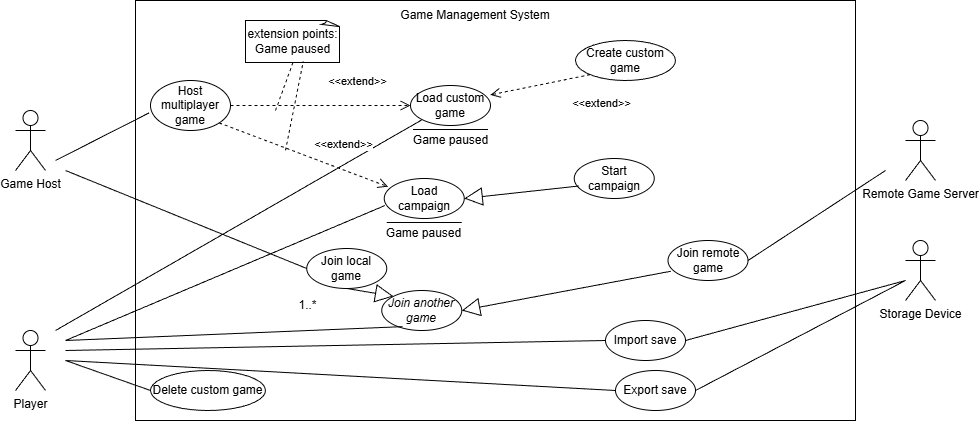

The diagram above was exported from draw.io. Its source (the exported page's mxGraphModel, read from the mxfile embedded in the PNG):
<mxGraphModel dx="639" dy="-160" grid="1" gridSize="10" guides="1" tooltips="1" connect="1" arrows="1" fold="1" page="1" pageScale="1" pageWidth="850" pageHeight="1100" math="0" shadow="0">
  <root>
    <mxCell id="0" />
    <mxCell id="1" parent="0" />
    <mxCell id="Nz_HC3wjI5ifT2Knz1dZ-49" value="" style="rounded=0;whiteSpace=wrap;html=1;" vertex="1" parent="1">
      <mxGeometry x="1020" y="1380" width="720" height="420" as="geometry" />
    </mxCell>
    <mxCell id="Nz_HC3wjI5ifT2Knz1dZ-50" value="Game Management System" style="text;html=1;whiteSpace=wrap;strokeColor=none;fillColor=none;align=center;verticalAlign=middle;rounded=0;" vertex="1" parent="1">
      <mxGeometry x="1230" y="1380" width="260" height="30" as="geometry" />
    </mxCell>
    <mxCell id="Nz_HC3wjI5ifT2Knz1dZ-52" value="Game Host" style="shape=umlActor;verticalLabelPosition=bottom;verticalAlign=top;html=1;" vertex="1" parent="1">
      <mxGeometry x="900" y="1490" width="30" height="60" as="geometry" />
    </mxCell>
    <mxCell id="Nz_HC3wjI5ifT2Knz1dZ-74" value="Player" style="shape=umlActor;verticalLabelPosition=bottom;verticalAlign=top;html=1;" vertex="1" parent="1">
      <mxGeometry x="900" y="1710" width="30" height="60" as="geometry" />
    </mxCell>
    <mxCell id="Nz_HC3wjI5ifT2Knz1dZ-78" value="Storage Device" style="shape=umlActor;verticalLabelPosition=bottom;verticalAlign=top;html=1;" vertex="1" parent="1">
      <mxGeometry x="1790" y="1620" width="30" height="60" as="geometry" />
    </mxCell>
    <mxCell id="Nz_HC3wjI5ifT2Knz1dZ-79" value="Delete custom game" style="ellipse;whiteSpace=wrap;html=1;" vertex="1" parent="1">
      <mxGeometry x="1035" y="1750" width="115" height="40" as="geometry" />
    </mxCell>
    <mxCell id="Nz_HC3wjI5ifT2Knz1dZ-80" value="Export save" style="ellipse;whiteSpace=wrap;html=1;" vertex="1" parent="1">
      <mxGeometry x="1500" y="1750" width="80" height="40" as="geometry" />
    </mxCell>
    <mxCell id="Nz_HC3wjI5ifT2Knz1dZ-81" value="Import save" style="ellipse;whiteSpace=wrap;html=1;" vertex="1" parent="1">
      <mxGeometry x="1490" y="1700" width="80" height="40" as="geometry" />
    </mxCell>
    <mxCell id="Nz_HC3wjI5ifT2Knz1dZ-83" value="" style="endArrow=none;html=1;rounded=0;entryX=1;entryY=0.5;entryDx=0;entryDy=0;" edge="1" parent="1" target="Nz_HC3wjI5ifT2Knz1dZ-81">
      <mxGeometry width="50" height="50" relative="1" as="geometry">
        <mxPoint x="1790" y="1660" as="sourcePoint" />
        <mxPoint x="1610" y="1999" as="targetPoint" />
      </mxGeometry>
    </mxCell>
    <mxCell id="Nz_HC3wjI5ifT2Knz1dZ-84" value="" style="endArrow=none;html=1;rounded=0;entryX=1;entryY=0.5;entryDx=0;entryDy=0;" edge="1" parent="1" target="Nz_HC3wjI5ifT2Knz1dZ-80">
      <mxGeometry width="50" height="50" relative="1" as="geometry">
        <mxPoint x="1790" y="1660" as="sourcePoint" />
        <mxPoint x="1500" y="1620" as="targetPoint" />
      </mxGeometry>
    </mxCell>
    <mxCell id="Nz_HC3wjI5ifT2Knz1dZ-85" value="Host multiplayer game" style="ellipse;whiteSpace=wrap;html=1;" vertex="1" parent="1">
      <mxGeometry x="1035" y="1460" width="80" height="50" as="geometry" />
    </mxCell>
    <mxCell id="Nz_HC3wjI5ifT2Knz1dZ-86" value="Load campaign" style="ellipse;whiteSpace=wrap;html=1;" vertex="1" parent="1">
      <mxGeometry x="1268.75" y="1558" width="80" height="40" as="geometry" />
    </mxCell>
    <mxCell id="Nz_HC3wjI5ifT2Knz1dZ-87" value="Start campaign" style="ellipse;whiteSpace=wrap;html=1;" vertex="1" parent="1">
      <mxGeometry x="1458.75" y="1538" width="80" height="40" as="geometry" />
    </mxCell>
    <mxCell id="Nz_HC3wjI5ifT2Knz1dZ-88" value="" style="endArrow=block;endSize=16;endFill=0;html=1;rounded=0;exitX=0.056;exitY=0.688;exitDx=0;exitDy=0;exitPerimeter=0;entryX=1;entryY=0.5;entryDx=0;entryDy=0;" edge="1" parent="1" source="Nz_HC3wjI5ifT2Knz1dZ-87" target="Nz_HC3wjI5ifT2Knz1dZ-86">
      <mxGeometry width="160" relative="1" as="geometry">
        <mxPoint x="918.75" y="1740" as="sourcePoint" />
        <mxPoint x="918.75" y="1820" as="targetPoint" />
      </mxGeometry>
    </mxCell>
    <mxCell id="Nz_HC3wjI5ifT2Knz1dZ-89" value="" style="endArrow=none;html=1;rounded=0;entryX=-0.017;entryY=0.647;entryDx=0;entryDy=0;entryPerimeter=0;" edge="1" parent="1" target="Nz_HC3wjI5ifT2Knz1dZ-85">
      <mxGeometry width="50" height="50" relative="1" as="geometry">
        <mxPoint x="940" y="1540" as="sourcePoint" />
        <mxPoint x="1145" y="1920" as="targetPoint" />
      </mxGeometry>
    </mxCell>
    <mxCell id="Nz_HC3wjI5ifT2Knz1dZ-90" value="&amp;lt;&amp;lt;extend&amp;gt;&amp;gt;" style="html=1;verticalAlign=bottom;endArrow=open;dashed=1;endSize=8;curved=0;rounded=0;entryX=0;entryY=0.5;entryDx=0;entryDy=0;exitX=1;exitY=0.5;exitDx=0;exitDy=0;" edge="1" parent="1" source="Nz_HC3wjI5ifT2Knz1dZ-85" target="Nz_HC3wjI5ifT2Knz1dZ-94">
      <mxGeometry x="0.4122" y="15" relative="1" as="geometry">
        <mxPoint x="1195" y="1759.5" as="sourcePoint" />
        <mxPoint x="1115" y="1759.5" as="targetPoint" />
        <mxPoint as="offset" />
      </mxGeometry>
    </mxCell>
    <mxCell id="Nz_HC3wjI5ifT2Knz1dZ-91" value="extension points:&lt;div&gt;Game paused&lt;/div&gt;" style="whiteSpace=wrap;html=1;shape=mxgraph.basic.document" vertex="1" parent="1">
      <mxGeometry x="1130" y="1400" width="95" height="42" as="geometry" />
    </mxCell>
    <mxCell id="Nz_HC3wjI5ifT2Knz1dZ-92" value="" style="endArrow=none;dashed=1;html=1;rounded=0;entryX=0.5;entryY=1;entryDx=0;entryDy=0;entryPerimeter=0;" edge="1" parent="1" target="Nz_HC3wjI5ifT2Knz1dZ-91">
      <mxGeometry width="50" height="50" relative="1" as="geometry">
        <mxPoint x="1160" y="1490" as="sourcePoint" />
        <mxPoint x="1430" y="1680" as="targetPoint" />
      </mxGeometry>
    </mxCell>
    <mxCell id="Nz_HC3wjI5ifT2Knz1dZ-94" value="Load custom game" style="ellipse;whiteSpace=wrap;html=1;" vertex="1" parent="1">
      <mxGeometry x="1295" y="1465" width="80" height="40" as="geometry" />
    </mxCell>
    <mxCell id="Nz_HC3wjI5ifT2Knz1dZ-95" value="Game paused" style="text;html=1;whiteSpace=wrap;strokeColor=none;fillColor=none;align=center;verticalAlign=middle;rounded=0;" vertex="1" parent="1">
      <mxGeometry x="1292.5" y="1505" width="85" height="30" as="geometry" />
    </mxCell>
    <mxCell id="Nz_HC3wjI5ifT2Knz1dZ-96" value="" style="line;strokeWidth=1;fillColor=none;align=left;verticalAlign=middle;spacingTop=-1;spacingLeft=3;spacingRight=3;rotatable=0;labelPosition=right;points=[];portConstraint=eastwest;strokeColor=inherit;" vertex="1" parent="1">
      <mxGeometry x="1297.5" y="1505" width="75" height="8" as="geometry" />
    </mxCell>
    <mxCell id="Nz_HC3wjI5ifT2Knz1dZ-97" value="" style="endArrow=none;html=1;rounded=0;entryX=0;entryY=0.5;entryDx=0;entryDy=0;" edge="1" parent="1" target="Nz_HC3wjI5ifT2Knz1dZ-79">
      <mxGeometry width="50" height="50" relative="1" as="geometry">
        <mxPoint x="950" y="1740" as="sourcePoint" />
        <mxPoint x="1193" y="1500" as="targetPoint" />
      </mxGeometry>
    </mxCell>
    <mxCell id="Nz_HC3wjI5ifT2Knz1dZ-98" value="" style="endArrow=none;html=1;rounded=0;entryX=0;entryY=0.5;entryDx=0;entryDy=0;" edge="1" parent="1" target="Nz_HC3wjI5ifT2Knz1dZ-80">
      <mxGeometry width="50" height="50" relative="1" as="geometry">
        <mxPoint x="950" y="1740" as="sourcePoint" />
        <mxPoint x="1040" y="1780" as="targetPoint" />
      </mxGeometry>
    </mxCell>
    <mxCell id="Nz_HC3wjI5ifT2Knz1dZ-99" value="" style="endArrow=none;html=1;rounded=0;entryX=0;entryY=1;entryDx=0;entryDy=0;" edge="1" parent="1" target="Nz_HC3wjI5ifT2Knz1dZ-94">
      <mxGeometry width="50" height="50" relative="1" as="geometry">
        <mxPoint x="940" y="1710" as="sourcePoint" />
        <mxPoint x="1163" y="1580" as="targetPoint" />
      </mxGeometry>
    </mxCell>
    <mxCell id="Nz_HC3wjI5ifT2Knz1dZ-100" value="" style="endArrow=none;html=1;rounded=0;entryX=0.009;entryY=0.675;entryDx=0;entryDy=0;entryPerimeter=0;" edge="1" parent="1" target="Nz_HC3wjI5ifT2Knz1dZ-86">
      <mxGeometry width="50" height="50" relative="1" as="geometry">
        <mxPoint x="950" y="1720" as="sourcePoint" />
        <mxPoint x="1285" y="1690" as="targetPoint" />
      </mxGeometry>
    </mxCell>
    <mxCell id="Nz_HC3wjI5ifT2Knz1dZ-101" value="&lt;i&gt;Join another game&lt;/i&gt;" style="ellipse;whiteSpace=wrap;html=1;" vertex="1" parent="1">
      <mxGeometry x="1266.25" y="1670" width="80" height="40" as="geometry" />
    </mxCell>
    <mxCell id="Nz_HC3wjI5ifT2Knz1dZ-102" value="" style="endArrow=none;html=1;rounded=0;entryX=0.259;entryY=0.904;entryDx=0;entryDy=0;entryPerimeter=0;" edge="1" parent="1" target="Nz_HC3wjI5ifT2Knz1dZ-101">
      <mxGeometry width="50" height="50" relative="1" as="geometry">
        <mxPoint x="950" y="1720" as="sourcePoint" />
        <mxPoint x="1180" y="1650" as="targetPoint" />
      </mxGeometry>
    </mxCell>
    <mxCell id="Nz_HC3wjI5ifT2Knz1dZ-103" value="Join local game" style="ellipse;whiteSpace=wrap;html=1;" vertex="1" parent="1">
      <mxGeometry x="1191.25" y="1628" width="80" height="40" as="geometry" />
    </mxCell>
    <mxCell id="Nz_HC3wjI5ifT2Knz1dZ-104" value="Join remote game" style="ellipse;whiteSpace=wrap;html=1;" vertex="1" parent="1">
      <mxGeometry x="1552.5" y="1620" width="80" height="40" as="geometry" />
    </mxCell>
    <mxCell id="Nz_HC3wjI5ifT2Knz1dZ-105" value="" style="endArrow=none;html=1;rounded=0;entryX=0;entryY=0.5;entryDx=0;entryDy=0;" edge="1" parent="1" target="Nz_HC3wjI5ifT2Knz1dZ-103">
      <mxGeometry width="50" height="50" relative="1" as="geometry">
        <mxPoint x="950" y="1550" as="sourcePoint" />
        <mxPoint x="1134" y="1520" as="targetPoint" />
      </mxGeometry>
    </mxCell>
    <mxCell id="Nz_HC3wjI5ifT2Knz1dZ-106" value="" style="endArrow=block;endSize=16;endFill=0;html=1;rounded=0;exitX=0.5;exitY=1;exitDx=0;exitDy=0;entryX=0;entryY=0;entryDx=0;entryDy=0;" edge="1" parent="1" source="Nz_HC3wjI5ifT2Knz1dZ-103" target="Nz_HC3wjI5ifT2Knz1dZ-101">
      <mxGeometry width="160" relative="1" as="geometry">
        <mxPoint x="1436.5" y="1720" as="sourcePoint" />
        <mxPoint x="1322.5" y="1732" as="targetPoint" />
      </mxGeometry>
    </mxCell>
    <mxCell id="Nz_HC3wjI5ifT2Knz1dZ-107" value="" style="endArrow=block;endSize=16;endFill=0;html=1;rounded=0;exitX=0.035;exitY=0.769;exitDx=0;exitDy=0;entryX=1;entryY=0.5;entryDx=0;entryDy=0;exitPerimeter=0;" edge="1" parent="1" source="Nz_HC3wjI5ifT2Knz1dZ-104" target="Nz_HC3wjI5ifT2Knz1dZ-101">
      <mxGeometry width="160" relative="1" as="geometry">
        <mxPoint x="1336.5" y="1710" as="sourcePoint" />
        <mxPoint x="1292.5" y="1742" as="targetPoint" />
      </mxGeometry>
    </mxCell>
    <mxCell id="Nz_HC3wjI5ifT2Knz1dZ-108" value="" style="endArrow=none;html=1;rounded=0;entryX=1;entryY=0.5;entryDx=0;entryDy=0;" edge="1" parent="1" target="Nz_HC3wjI5ifT2Knz1dZ-104">
      <mxGeometry width="50" height="50" relative="1" as="geometry">
        <mxPoint x="1770" y="1550" as="sourcePoint" />
        <mxPoint x="1590" y="1760" as="targetPoint" />
      </mxGeometry>
    </mxCell>
    <mxCell id="Nz_HC3wjI5ifT2Knz1dZ-109" value="Remote Game Server" style="shape=umlActor;verticalLabelPosition=bottom;verticalAlign=top;html=1;" vertex="1" parent="1">
      <mxGeometry x="1790" y="1500" width="30" height="60" as="geometry" />
    </mxCell>
    <mxCell id="Nz_HC3wjI5ifT2Knz1dZ-110" value="1..*" style="text;html=1;whiteSpace=wrap;strokeColor=none;fillColor=none;align=center;verticalAlign=middle;rounded=0;" vertex="1" parent="1">
      <mxGeometry x="1175" y="1670" width="35" height="30" as="geometry" />
    </mxCell>
    <mxCell id="Nz_HC3wjI5ifT2Knz1dZ-111" value="Create custom game" style="ellipse;whiteSpace=wrap;html=1;" vertex="1" parent="1">
      <mxGeometry x="1460" y="1420" width="100" height="40" as="geometry" />
    </mxCell>
    <mxCell id="Nz_HC3wjI5ifT2Knz1dZ-112" value="&amp;lt;&amp;lt;extend&amp;gt;&amp;gt;" style="html=1;verticalAlign=bottom;endArrow=open;dashed=1;endSize=8;curved=0;rounded=0;exitX=0;exitY=1;exitDx=0;exitDy=0;entryX=0.998;entryY=0.235;entryDx=0;entryDy=0;entryPerimeter=0;" edge="1" parent="1" source="Nz_HC3wjI5ifT2Knz1dZ-111" target="Nz_HC3wjI5ifT2Knz1dZ-94">
      <mxGeometry x="-1" y="41" relative="1" as="geometry">
        <mxPoint x="1140" y="1470" as="sourcePoint" />
        <mxPoint x="1202" y="1529" as="targetPoint" />
        <mxPoint x="3" y="-2" as="offset" />
      </mxGeometry>
    </mxCell>
    <mxCell id="Nz_HC3wjI5ifT2Knz1dZ-113" value="" style="endArrow=none;html=1;rounded=0;entryX=0;entryY=0.5;entryDx=0;entryDy=0;" edge="1" parent="1" target="Nz_HC3wjI5ifT2Knz1dZ-81">
      <mxGeometry width="50" height="50" relative="1" as="geometry">
        <mxPoint x="950" y="1730" as="sourcePoint" />
        <mxPoint x="1970" y="1790" as="targetPoint" />
      </mxGeometry>
    </mxCell>
    <mxCell id="Nz_HC3wjI5ifT2Knz1dZ-114" value="Game paused" style="text;html=1;whiteSpace=wrap;strokeColor=none;fillColor=none;align=center;verticalAlign=middle;rounded=0;" vertex="1" parent="1">
      <mxGeometry x="1266.25" y="1598" width="85" height="30" as="geometry" />
    </mxCell>
    <mxCell id="Nz_HC3wjI5ifT2Knz1dZ-115" value="" style="line;strokeWidth=1;fillColor=none;align=left;verticalAlign=middle;spacingTop=-1;spacingLeft=3;spacingRight=3;rotatable=0;labelPosition=right;points=[];portConstraint=eastwest;strokeColor=inherit;" vertex="1" parent="1">
      <mxGeometry x="1271.25" y="1598" width="75" height="8" as="geometry" />
    </mxCell>
    <mxCell id="Nz_HC3wjI5ifT2Knz1dZ-116" value="&amp;lt;&amp;lt;extend&amp;gt;&amp;gt;" style="html=1;verticalAlign=bottom;endArrow=open;dashed=1;endSize=8;curved=0;rounded=0;entryX=0.047;entryY=0.206;entryDx=0;entryDy=0;exitX=1;exitY=1;exitDx=0;exitDy=0;entryPerimeter=0;" edge="1" parent="1" source="Nz_HC3wjI5ifT2Knz1dZ-85" target="Nz_HC3wjI5ifT2Knz1dZ-86">
      <mxGeometry x="0.4122" y="15" relative="1" as="geometry">
        <mxPoint x="1210" y="1490" as="sourcePoint" />
        <mxPoint x="1390" y="1490" as="targetPoint" />
        <mxPoint as="offset" />
      </mxGeometry>
    </mxCell>
    <mxCell id="Nz_HC3wjI5ifT2Knz1dZ-117" value="" style="endArrow=none;dashed=1;html=1;rounded=0;entryX=0.608;entryY=0.978;entryDx=0;entryDy=0;entryPerimeter=0;" edge="1" parent="1" target="Nz_HC3wjI5ifT2Knz1dZ-91">
      <mxGeometry width="50" height="50" relative="1" as="geometry">
        <mxPoint x="1170" y="1530" as="sourcePoint" />
        <mxPoint x="1188" y="1450" as="targetPoint" />
      </mxGeometry>
    </mxCell>
  </root>
</mxGraphModel>